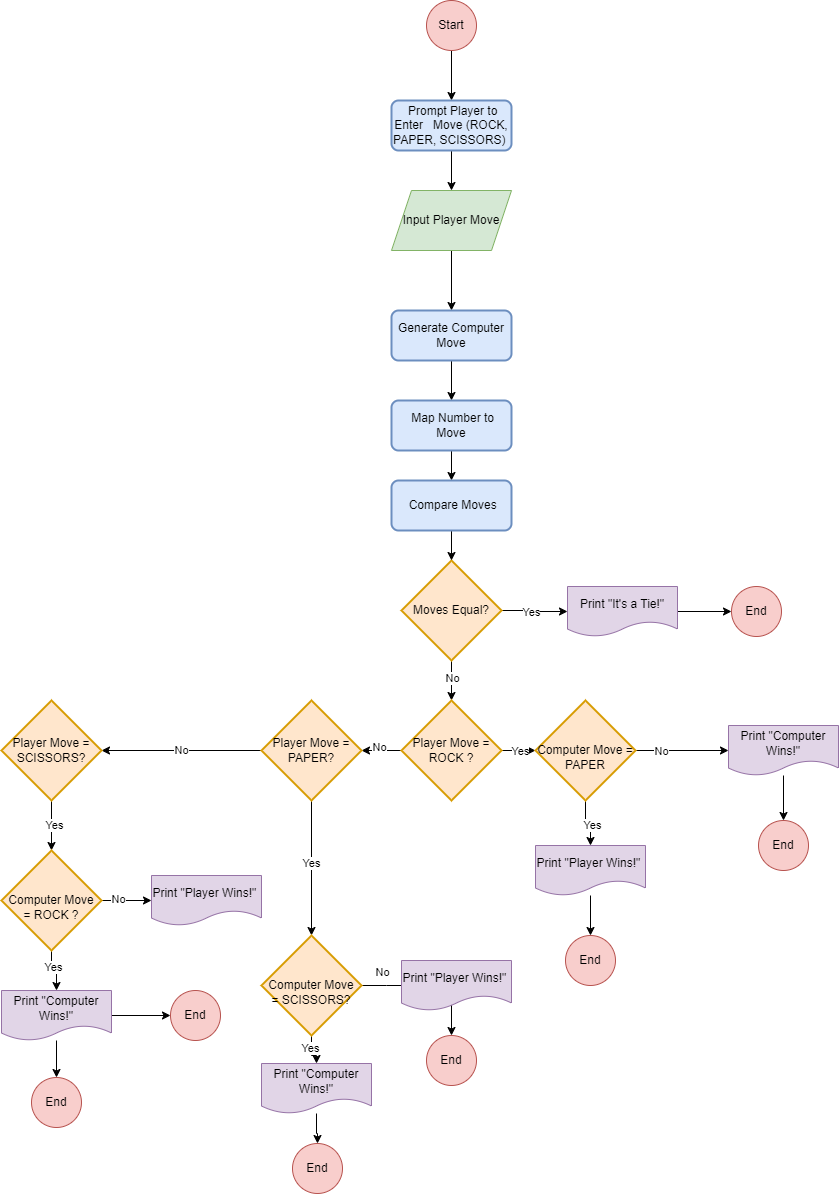

The diagram above was exported from draw.io. Its source (the exported page's mxGraphModel, read from the mxfile embedded in the PNG):
<mxGraphModel dx="2284" dy="780" grid="1" gridSize="10" guides="1" tooltips="1" connect="1" arrows="1" fold="1" page="1" pageScale="1" pageWidth="850" pageHeight="1100" math="0" shadow="0">
  <root>
    <mxCell id="0" />
    <mxCell id="1" parent="0" />
    <mxCell id="nnCG1XBs1Htu9Joq-Tjn-12" value="" style="edgeStyle=orthogonalEdgeStyle;rounded=0;orthogonalLoop=1;jettySize=auto;html=1;" edge="1" parent="1" source="nnCG1XBs1Htu9Joq-Tjn-1" target="nnCG1XBs1Htu9Joq-Tjn-6">
      <mxGeometry relative="1" as="geometry" />
    </mxCell>
    <mxCell id="nnCG1XBs1Htu9Joq-Tjn-1" value="Start" style="ellipse;whiteSpace=wrap;html=1;aspect=fixed;fillColor=#f8cecc;strokeColor=#b85450;" vertex="1" parent="1">
      <mxGeometry x="425" y="100" width="50" height="50" as="geometry" />
    </mxCell>
    <mxCell id="nnCG1XBs1Htu9Joq-Tjn-14" value="" style="edgeStyle=orthogonalEdgeStyle;rounded=0;orthogonalLoop=1;jettySize=auto;html=1;" edge="1" parent="1" source="nnCG1XBs1Htu9Joq-Tjn-4" target="nnCG1XBs1Htu9Joq-Tjn-9">
      <mxGeometry relative="1" as="geometry" />
    </mxCell>
    <mxCell id="nnCG1XBs1Htu9Joq-Tjn-4" value="Input Player Move" style="shape=parallelogram;perimeter=parallelogramPerimeter;whiteSpace=wrap;html=1;fixedSize=1;fillColor=#d5e8d4;strokeColor=#82b366;" vertex="1" parent="1">
      <mxGeometry x="390" y="290" width="120" height="60" as="geometry" />
    </mxCell>
    <mxCell id="nnCG1XBs1Htu9Joq-Tjn-13" value="" style="edgeStyle=orthogonalEdgeStyle;rounded=0;orthogonalLoop=1;jettySize=auto;html=1;" edge="1" parent="1" source="nnCG1XBs1Htu9Joq-Tjn-6" target="nnCG1XBs1Htu9Joq-Tjn-4">
      <mxGeometry relative="1" as="geometry" />
    </mxCell>
    <mxCell id="nnCG1XBs1Htu9Joq-Tjn-6" value="&lt;div&gt;&lt;br&gt;&lt;/div&gt;&lt;div&gt;&lt;br&gt;&lt;/div&gt;&lt;div&gt;&amp;nbsp;Prompt Player to Enter&amp;nbsp; &amp;nbsp;Move (ROCK, PAPER, SCISSORS)&amp;nbsp; &amp;nbsp;&amp;nbsp;&lt;/div&gt;&lt;div&gt;&lt;br&gt;&lt;/div&gt;" style="rounded=1;whiteSpace=wrap;html=1;absoluteArcSize=1;arcSize=14;strokeWidth=2;fillColor=#dae8fc;strokeColor=#6c8ebf;" vertex="1" parent="1">
      <mxGeometry x="390" y="200" width="120" height="50" as="geometry" />
    </mxCell>
    <mxCell id="nnCG1XBs1Htu9Joq-Tjn-27" value="" style="edgeStyle=orthogonalEdgeStyle;rounded=0;orthogonalLoop=1;jettySize=auto;html=1;" edge="1" parent="1" source="nnCG1XBs1Htu9Joq-Tjn-7" target="nnCG1XBs1Htu9Joq-Tjn-26">
      <mxGeometry relative="1" as="geometry" />
    </mxCell>
    <mxCell id="nnCG1XBs1Htu9Joq-Tjn-28" value="Yes" style="edgeLabel;html=1;align=center;verticalAlign=middle;resizable=0;points=[];" vertex="1" connectable="0" parent="nnCG1XBs1Htu9Joq-Tjn-27">
      <mxGeometry x="-0.1467" y="-1" relative="1" as="geometry">
        <mxPoint as="offset" />
      </mxGeometry>
    </mxCell>
    <mxCell id="nnCG1XBs1Htu9Joq-Tjn-30" value="" style="edgeStyle=orthogonalEdgeStyle;rounded=0;orthogonalLoop=1;jettySize=auto;html=1;" edge="1" parent="1" source="nnCG1XBs1Htu9Joq-Tjn-7" target="nnCG1XBs1Htu9Joq-Tjn-29">
      <mxGeometry relative="1" as="geometry" />
    </mxCell>
    <mxCell id="nnCG1XBs1Htu9Joq-Tjn-31" value="No" style="edgeLabel;html=1;align=center;verticalAlign=middle;resizable=0;points=[];" vertex="1" connectable="0" parent="nnCG1XBs1Htu9Joq-Tjn-30">
      <mxGeometry x="-0.15" relative="1" as="geometry">
        <mxPoint as="offset" />
      </mxGeometry>
    </mxCell>
    <mxCell id="nnCG1XBs1Htu9Joq-Tjn-7" value="Moves Equal?" style="strokeWidth=2;html=1;shape=mxgraph.flowchart.decision;whiteSpace=wrap;fillColor=#ffe6cc;strokeColor=#d79b00;" vertex="1" parent="1">
      <mxGeometry x="400" y="660" width="100" height="100" as="geometry" />
    </mxCell>
    <mxCell id="nnCG1XBs1Htu9Joq-Tjn-8" value="End" style="ellipse;whiteSpace=wrap;html=1;aspect=fixed;fillColor=#f8cecc;strokeColor=#b85450;" vertex="1" parent="1">
      <mxGeometry x="757" y="920" width="50" height="50" as="geometry" />
    </mxCell>
    <mxCell id="nnCG1XBs1Htu9Joq-Tjn-21" value="" style="edgeStyle=orthogonalEdgeStyle;rounded=0;orthogonalLoop=1;jettySize=auto;html=1;" edge="1" parent="1" source="nnCG1XBs1Htu9Joq-Tjn-9" target="nnCG1XBs1Htu9Joq-Tjn-17">
      <mxGeometry relative="1" as="geometry" />
    </mxCell>
    <mxCell id="nnCG1XBs1Htu9Joq-Tjn-9" value="&lt;div&gt;&lt;div&gt;Generate Computer Move&lt;/div&gt;&lt;/div&gt;" style="rounded=1;whiteSpace=wrap;html=1;absoluteArcSize=1;arcSize=14;strokeWidth=2;fillColor=#dae8fc;strokeColor=#6c8ebf;" vertex="1" parent="1">
      <mxGeometry x="390" y="410" width="120" height="50" as="geometry" />
    </mxCell>
    <mxCell id="nnCG1XBs1Htu9Joq-Tjn-22" value="" style="edgeStyle=orthogonalEdgeStyle;rounded=0;orthogonalLoop=1;jettySize=auto;html=1;" edge="1" parent="1" source="nnCG1XBs1Htu9Joq-Tjn-17" target="nnCG1XBs1Htu9Joq-Tjn-18">
      <mxGeometry relative="1" as="geometry" />
    </mxCell>
    <mxCell id="nnCG1XBs1Htu9Joq-Tjn-17" value="&lt;div&gt;&lt;div&gt;&amp;nbsp;Map Number to Move&lt;/div&gt;&lt;/div&gt;" style="rounded=1;whiteSpace=wrap;html=1;absoluteArcSize=1;arcSize=14;strokeWidth=2;fillColor=#dae8fc;strokeColor=#6c8ebf;" vertex="1" parent="1">
      <mxGeometry x="390" y="500" width="120" height="50" as="geometry" />
    </mxCell>
    <mxCell id="nnCG1XBs1Htu9Joq-Tjn-25" value="" style="edgeStyle=orthogonalEdgeStyle;rounded=0;orthogonalLoop=1;jettySize=auto;html=1;" edge="1" parent="1" source="nnCG1XBs1Htu9Joq-Tjn-18" target="nnCG1XBs1Htu9Joq-Tjn-7">
      <mxGeometry relative="1" as="geometry" />
    </mxCell>
    <mxCell id="nnCG1XBs1Htu9Joq-Tjn-18" value="&lt;div&gt;&lt;div&gt;&amp;nbsp;Compare Moves&lt;/div&gt;&lt;/div&gt;" style="rounded=1;whiteSpace=wrap;html=1;absoluteArcSize=1;arcSize=14;strokeWidth=2;fillColor=#dae8fc;strokeColor=#6c8ebf;" vertex="1" parent="1">
      <mxGeometry x="390" y="580" width="120" height="50" as="geometry" />
    </mxCell>
    <mxCell id="nnCG1XBs1Htu9Joq-Tjn-34" value="" style="edgeStyle=orthogonalEdgeStyle;rounded=0;orthogonalLoop=1;jettySize=auto;html=1;" edge="1" parent="1" source="nnCG1XBs1Htu9Joq-Tjn-26" target="nnCG1XBs1Htu9Joq-Tjn-33">
      <mxGeometry relative="1" as="geometry" />
    </mxCell>
    <mxCell id="nnCG1XBs1Htu9Joq-Tjn-26" value="Print &quot;It's a Tie!&quot;" style="shape=document;whiteSpace=wrap;html=1;boundedLbl=1;fillColor=#e1d5e7;strokeColor=#9673a6;" vertex="1" parent="1">
      <mxGeometry x="566" y="686" width="110" height="50" as="geometry" />
    </mxCell>
    <mxCell id="nnCG1XBs1Htu9Joq-Tjn-62" value="" style="edgeStyle=orthogonalEdgeStyle;rounded=0;orthogonalLoop=1;jettySize=auto;html=1;" edge="1" parent="1" source="nnCG1XBs1Htu9Joq-Tjn-29" target="nnCG1XBs1Htu9Joq-Tjn-46">
      <mxGeometry relative="1" as="geometry" />
    </mxCell>
    <mxCell id="nnCG1XBs1Htu9Joq-Tjn-64" value="Yes" style="edgeLabel;html=1;align=center;verticalAlign=middle;resizable=0;points=[];" vertex="1" connectable="0" parent="nnCG1XBs1Htu9Joq-Tjn-62">
      <mxGeometry x="-0.2" relative="1" as="geometry">
        <mxPoint as="offset" />
      </mxGeometry>
    </mxCell>
    <mxCell id="nnCG1XBs1Htu9Joq-Tjn-66" value="" style="edgeStyle=orthogonalEdgeStyle;rounded=0;orthogonalLoop=1;jettySize=auto;html=1;" edge="1" parent="1" source="nnCG1XBs1Htu9Joq-Tjn-29" target="nnCG1XBs1Htu9Joq-Tjn-58">
      <mxGeometry relative="1" as="geometry" />
    </mxCell>
    <mxCell id="nnCG1XBs1Htu9Joq-Tjn-67" value="No" style="edgeLabel;html=1;align=center;verticalAlign=middle;resizable=0;points=[];" vertex="1" connectable="0" parent="nnCG1XBs1Htu9Joq-Tjn-66">
      <mxGeometry x="0.1503" y="-4" relative="1" as="geometry">
        <mxPoint as="offset" />
      </mxGeometry>
    </mxCell>
    <mxCell id="nnCG1XBs1Htu9Joq-Tjn-29" value="Player Move = ROCK ?" style="strokeWidth=2;html=1;shape=mxgraph.flowchart.decision;whiteSpace=wrap;fillColor=#ffe6cc;strokeColor=#d79b00;" vertex="1" parent="1">
      <mxGeometry x="400" y="800" width="100" height="100" as="geometry" />
    </mxCell>
    <mxCell id="nnCG1XBs1Htu9Joq-Tjn-53" value="" style="edgeStyle=orthogonalEdgeStyle;rounded=0;orthogonalLoop=1;jettySize=auto;html=1;" edge="1" parent="1" source="nnCG1XBs1Htu9Joq-Tjn-32" target="nnCG1XBs1Htu9Joq-Tjn-8">
      <mxGeometry relative="1" as="geometry" />
    </mxCell>
    <mxCell id="nnCG1XBs1Htu9Joq-Tjn-32" value="Print &quot;Computer Wins!&quot;" style="shape=document;whiteSpace=wrap;html=1;boundedLbl=1;fillColor=#e1d5e7;strokeColor=#9673a6;" vertex="1" parent="1">
      <mxGeometry x="727" y="825" width="110" height="50" as="geometry" />
    </mxCell>
    <mxCell id="nnCG1XBs1Htu9Joq-Tjn-33" value="End" style="ellipse;whiteSpace=wrap;html=1;aspect=fixed;fillColor=#f8cecc;strokeColor=#b85450;" vertex="1" parent="1">
      <mxGeometry x="730" y="686" width="50" height="50" as="geometry" />
    </mxCell>
    <mxCell id="nnCG1XBs1Htu9Joq-Tjn-95" value="" style="edgeStyle=orthogonalEdgeStyle;rounded=0;orthogonalLoop=1;jettySize=auto;html=1;" edge="1" parent="1" source="nnCG1XBs1Htu9Joq-Tjn-39" target="nnCG1XBs1Htu9Joq-Tjn-83">
      <mxGeometry relative="1" as="geometry" />
    </mxCell>
    <mxCell id="nnCG1XBs1Htu9Joq-Tjn-39" value="Print &quot;Player Wins!&quot;&amp;nbsp;" style="shape=document;whiteSpace=wrap;html=1;boundedLbl=1;fillColor=#e1d5e7;strokeColor=#9673a6;" vertex="1" parent="1">
      <mxGeometry x="534" y="945" width="110" height="50" as="geometry" />
    </mxCell>
    <mxCell id="nnCG1XBs1Htu9Joq-Tjn-49" value="" style="edgeStyle=orthogonalEdgeStyle;rounded=0;orthogonalLoop=1;jettySize=auto;html=1;" edge="1" parent="1" source="nnCG1XBs1Htu9Joq-Tjn-46" target="nnCG1XBs1Htu9Joq-Tjn-39">
      <mxGeometry relative="1" as="geometry" />
    </mxCell>
    <mxCell id="nnCG1XBs1Htu9Joq-Tjn-50" value="Yes" style="edgeLabel;html=1;align=center;verticalAlign=middle;resizable=0;points=[];" vertex="1" connectable="0" parent="nnCG1XBs1Htu9Joq-Tjn-49">
      <mxGeometry x="0.1429" y="1" relative="1" as="geometry">
        <mxPoint as="offset" />
      </mxGeometry>
    </mxCell>
    <mxCell id="nnCG1XBs1Htu9Joq-Tjn-51" value="" style="edgeStyle=orthogonalEdgeStyle;rounded=0;orthogonalLoop=1;jettySize=auto;html=1;" edge="1" parent="1" source="nnCG1XBs1Htu9Joq-Tjn-46" target="nnCG1XBs1Htu9Joq-Tjn-32">
      <mxGeometry relative="1" as="geometry" />
    </mxCell>
    <mxCell id="nnCG1XBs1Htu9Joq-Tjn-52" value="No" style="edgeLabel;html=1;align=center;verticalAlign=middle;resizable=0;points=[];" vertex="1" connectable="0" parent="nnCG1XBs1Htu9Joq-Tjn-51">
      <mxGeometry x="-0.4667" relative="1" as="geometry">
        <mxPoint as="offset" />
      </mxGeometry>
    </mxCell>
    <mxCell id="nnCG1XBs1Htu9Joq-Tjn-46" value="&lt;div&gt;&lt;span style=&quot;background-color: initial;&quot;&gt;&lt;br&gt;&lt;/span&gt;&lt;/div&gt;&lt;div&gt;&lt;span style=&quot;background-color: initial;&quot;&gt;Computer Move = PAPER&lt;/span&gt;&lt;br&gt;&lt;/div&gt;" style="strokeWidth=2;html=1;shape=mxgraph.flowchart.decision;whiteSpace=wrap;fillColor=#ffe6cc;strokeColor=#d79b00;" vertex="1" parent="1">
      <mxGeometry x="534" y="800" width="100" height="100" as="geometry" />
    </mxCell>
    <mxCell id="nnCG1XBs1Htu9Joq-Tjn-68" value="" style="edgeStyle=orthogonalEdgeStyle;rounded=0;orthogonalLoop=1;jettySize=auto;html=1;" edge="1" parent="1" source="nnCG1XBs1Htu9Joq-Tjn-58" target="nnCG1XBs1Htu9Joq-Tjn-59">
      <mxGeometry relative="1" as="geometry" />
    </mxCell>
    <mxCell id="nnCG1XBs1Htu9Joq-Tjn-69" value="Yes" style="edgeLabel;html=1;align=center;verticalAlign=middle;resizable=0;points=[];" vertex="1" connectable="0" parent="nnCG1XBs1Htu9Joq-Tjn-68">
      <mxGeometry x="-0.08" y="-1" relative="1" as="geometry">
        <mxPoint as="offset" />
      </mxGeometry>
    </mxCell>
    <mxCell id="nnCG1XBs1Htu9Joq-Tjn-75" value="" style="edgeStyle=orthogonalEdgeStyle;rounded=0;orthogonalLoop=1;jettySize=auto;html=1;" edge="1" parent="1" source="nnCG1XBs1Htu9Joq-Tjn-58" target="nnCG1XBs1Htu9Joq-Tjn-74">
      <mxGeometry relative="1" as="geometry" />
    </mxCell>
    <mxCell id="nnCG1XBs1Htu9Joq-Tjn-76" value="No" style="edgeLabel;html=1;align=center;verticalAlign=middle;resizable=0;points=[];" vertex="1" connectable="0" parent="nnCG1XBs1Htu9Joq-Tjn-75">
      <mxGeometry x="0.0103" y="-1" relative="1" as="geometry">
        <mxPoint as="offset" />
      </mxGeometry>
    </mxCell>
    <mxCell id="nnCG1XBs1Htu9Joq-Tjn-58" value="Player Move = PAPER?" style="strokeWidth=2;html=1;shape=mxgraph.flowchart.decision;whiteSpace=wrap;fillColor=#ffe6cc;strokeColor=#d79b00;" vertex="1" parent="1">
      <mxGeometry x="260" y="800" width="100" height="100" as="geometry" />
    </mxCell>
    <mxCell id="nnCG1XBs1Htu9Joq-Tjn-70" value="" style="edgeStyle=orthogonalEdgeStyle;rounded=0;orthogonalLoop=1;jettySize=auto;html=1;" edge="1" parent="1" source="nnCG1XBs1Htu9Joq-Tjn-59" target="nnCG1XBs1Htu9Joq-Tjn-61">
      <mxGeometry relative="1" as="geometry" />
    </mxCell>
    <mxCell id="nnCG1XBs1Htu9Joq-Tjn-71" value="Yes" style="edgeLabel;html=1;align=center;verticalAlign=middle;resizable=0;points=[];" vertex="1" connectable="0" parent="nnCG1XBs1Htu9Joq-Tjn-70">
      <mxGeometry x="-0.3" y="-2" relative="1" as="geometry">
        <mxPoint as="offset" />
      </mxGeometry>
    </mxCell>
    <mxCell id="nnCG1XBs1Htu9Joq-Tjn-81" value="" style="edgeStyle=orthogonalEdgeStyle;rounded=0;orthogonalLoop=1;jettySize=auto;html=1;" edge="1" parent="1" source="nnCG1XBs1Htu9Joq-Tjn-59">
      <mxGeometry relative="1" as="geometry">
        <mxPoint x="410" y="1085" as="targetPoint" />
      </mxGeometry>
    </mxCell>
    <mxCell id="nnCG1XBs1Htu9Joq-Tjn-82" value="No" style="edgeLabel;html=1;align=center;verticalAlign=middle;resizable=0;points=[];" vertex="1" connectable="0" parent="nnCG1XBs1Htu9Joq-Tjn-81">
      <mxGeometry x="-0.3151" y="-3" relative="1" as="geometry">
        <mxPoint x="3" y="-17" as="offset" />
      </mxGeometry>
    </mxCell>
    <mxCell id="nnCG1XBs1Htu9Joq-Tjn-59" value="&lt;div&gt;&lt;span style=&quot;background-color: initial;&quot;&gt;&lt;br&gt;&lt;/span&gt;&lt;/div&gt;&lt;span style=&quot;background-color: initial;&quot;&gt;Computer Move =&amp;nbsp;&lt;/span&gt;SCISSORS?" style="strokeWidth=2;html=1;shape=mxgraph.flowchart.decision;whiteSpace=wrap;fillColor=#ffe6cc;strokeColor=#d79b00;" vertex="1" parent="1">
      <mxGeometry x="260" y="1035" width="100" height="100" as="geometry" />
    </mxCell>
    <mxCell id="nnCG1XBs1Htu9Joq-Tjn-60" value="Print &quot;Player Wins!&quot;&amp;nbsp;" style="shape=document;whiteSpace=wrap;html=1;boundedLbl=1;fillColor=#e1d5e7;strokeColor=#9673a6;" vertex="1" parent="1">
      <mxGeometry x="150" y="975" width="110" height="50" as="geometry" />
    </mxCell>
    <mxCell id="nnCG1XBs1Htu9Joq-Tjn-73" value="" style="edgeStyle=orthogonalEdgeStyle;rounded=0;orthogonalLoop=1;jettySize=auto;html=1;" edge="1" parent="1" source="nnCG1XBs1Htu9Joq-Tjn-61" target="nnCG1XBs1Htu9Joq-Tjn-72">
      <mxGeometry relative="1" as="geometry" />
    </mxCell>
    <mxCell id="nnCG1XBs1Htu9Joq-Tjn-61" value="Print &quot;Computer Wins!&quot;" style="shape=document;whiteSpace=wrap;html=1;boundedLbl=1;fillColor=#e1d5e7;strokeColor=#9673a6;" vertex="1" parent="1">
      <mxGeometry x="260" y="1163" width="110" height="50" as="geometry" />
    </mxCell>
    <mxCell id="nnCG1XBs1Htu9Joq-Tjn-72" value="End" style="ellipse;whiteSpace=wrap;html=1;aspect=fixed;fillColor=#f8cecc;strokeColor=#b85450;" vertex="1" parent="1">
      <mxGeometry x="291" y="1243" width="50" height="50" as="geometry" />
    </mxCell>
    <mxCell id="nnCG1XBs1Htu9Joq-Tjn-86" value="" style="edgeStyle=orthogonalEdgeStyle;rounded=0;orthogonalLoop=1;jettySize=auto;html=1;" edge="1" parent="1" source="nnCG1XBs1Htu9Joq-Tjn-74" target="nnCG1XBs1Htu9Joq-Tjn-77">
      <mxGeometry relative="1" as="geometry" />
    </mxCell>
    <mxCell id="nnCG1XBs1Htu9Joq-Tjn-87" value="Yes" style="edgeLabel;html=1;align=center;verticalAlign=middle;resizable=0;points=[];" vertex="1" connectable="0" parent="nnCG1XBs1Htu9Joq-Tjn-86">
      <mxGeometry x="-0.04" y="2" relative="1" as="geometry">
        <mxPoint as="offset" />
      </mxGeometry>
    </mxCell>
    <mxCell id="nnCG1XBs1Htu9Joq-Tjn-74" value="Player Move = SCISSORS?" style="strokeWidth=2;html=1;shape=mxgraph.flowchart.decision;whiteSpace=wrap;fillColor=#ffe6cc;strokeColor=#d79b00;" vertex="1" parent="1">
      <mxGeometry y="800" width="100" height="100" as="geometry" />
    </mxCell>
    <mxCell id="nnCG1XBs1Htu9Joq-Tjn-89" value="" style="edgeStyle=orthogonalEdgeStyle;rounded=0;orthogonalLoop=1;jettySize=auto;html=1;" edge="1" parent="1" source="nnCG1XBs1Htu9Joq-Tjn-77" target="nnCG1XBs1Htu9Joq-Tjn-88">
      <mxGeometry relative="1" as="geometry" />
    </mxCell>
    <mxCell id="nnCG1XBs1Htu9Joq-Tjn-90" value="Yes" style="edgeLabel;html=1;align=center;verticalAlign=middle;resizable=0;points=[];" vertex="1" connectable="0" parent="nnCG1XBs1Htu9Joq-Tjn-89">
      <mxGeometry x="-0.2889" y="1" relative="1" as="geometry">
        <mxPoint as="offset" />
      </mxGeometry>
    </mxCell>
    <mxCell id="nnCG1XBs1Htu9Joq-Tjn-91" value="" style="edgeStyle=orthogonalEdgeStyle;rounded=0;orthogonalLoop=1;jettySize=auto;html=1;" edge="1" parent="1" source="nnCG1XBs1Htu9Joq-Tjn-77" target="nnCG1XBs1Htu9Joq-Tjn-60">
      <mxGeometry relative="1" as="geometry" />
    </mxCell>
    <mxCell id="nnCG1XBs1Htu9Joq-Tjn-92" value="No" style="edgeLabel;html=1;align=center;verticalAlign=middle;resizable=0;points=[];" vertex="1" connectable="0" parent="nnCG1XBs1Htu9Joq-Tjn-91">
      <mxGeometry x="-0.36" y="2" relative="1" as="geometry">
        <mxPoint as="offset" />
      </mxGeometry>
    </mxCell>
    <mxCell id="nnCG1XBs1Htu9Joq-Tjn-77" value="&lt;div&gt;&lt;span style=&quot;background-color: initial;&quot;&gt;&lt;br&gt;&lt;/span&gt;&lt;/div&gt;&lt;span style=&quot;background-color: initial;&quot;&gt;Computer Move =&amp;nbsp;&lt;/span&gt;ROCK ?" style="strokeWidth=2;html=1;shape=mxgraph.flowchart.decision;whiteSpace=wrap;fillColor=#ffe6cc;strokeColor=#d79b00;" vertex="1" parent="1">
      <mxGeometry y="950" width="100" height="100" as="geometry" />
    </mxCell>
    <mxCell id="nnCG1XBs1Htu9Joq-Tjn-78" value="End" style="ellipse;whiteSpace=wrap;html=1;aspect=fixed;fillColor=#f8cecc;strokeColor=#b85450;" vertex="1" parent="1">
      <mxGeometry x="425" y="1135" width="50" height="50" as="geometry" />
    </mxCell>
    <mxCell id="nnCG1XBs1Htu9Joq-Tjn-79" value="" style="edgeStyle=orthogonalEdgeStyle;rounded=0;orthogonalLoop=1;jettySize=auto;html=1;" edge="1" parent="1" target="nnCG1XBs1Htu9Joq-Tjn-78">
      <mxGeometry relative="1" as="geometry">
        <mxPoint x="418" y="1103" as="sourcePoint" />
      </mxGeometry>
    </mxCell>
    <mxCell id="nnCG1XBs1Htu9Joq-Tjn-80" value="Print &quot;Player Wins!&quot;&amp;nbsp;" style="shape=document;whiteSpace=wrap;html=1;boundedLbl=1;fillColor=#e1d5e7;strokeColor=#9673a6;" vertex="1" parent="1">
      <mxGeometry x="400" y="1060" width="110" height="50" as="geometry" />
    </mxCell>
    <mxCell id="nnCG1XBs1Htu9Joq-Tjn-83" value="End" style="ellipse;whiteSpace=wrap;html=1;aspect=fixed;fillColor=#f8cecc;strokeColor=#b85450;" vertex="1" parent="1">
      <mxGeometry x="564" y="1035" width="50" height="50" as="geometry" />
    </mxCell>
    <mxCell id="nnCG1XBs1Htu9Joq-Tjn-96" value="" style="edgeStyle=orthogonalEdgeStyle;rounded=0;orthogonalLoop=1;jettySize=auto;html=1;" edge="1" parent="1" source="nnCG1XBs1Htu9Joq-Tjn-88" target="nnCG1XBs1Htu9Joq-Tjn-94">
      <mxGeometry relative="1" as="geometry" />
    </mxCell>
    <mxCell id="nnCG1XBs1Htu9Joq-Tjn-97" value="" style="edgeStyle=orthogonalEdgeStyle;rounded=0;orthogonalLoop=1;jettySize=auto;html=1;" edge="1" parent="1" source="nnCG1XBs1Htu9Joq-Tjn-88" target="nnCG1XBs1Htu9Joq-Tjn-93">
      <mxGeometry relative="1" as="geometry" />
    </mxCell>
    <mxCell id="nnCG1XBs1Htu9Joq-Tjn-88" value="Print &quot;Computer Wins!&quot;" style="shape=document;whiteSpace=wrap;html=1;boundedLbl=1;fillColor=#e1d5e7;strokeColor=#9673a6;" vertex="1" parent="1">
      <mxGeometry y="1090" width="110" height="50" as="geometry" />
    </mxCell>
    <mxCell id="nnCG1XBs1Htu9Joq-Tjn-93" value="End" style="ellipse;whiteSpace=wrap;html=1;aspect=fixed;fillColor=#f8cecc;strokeColor=#b85450;" vertex="1" parent="1">
      <mxGeometry x="169" y="1090" width="50" height="50" as="geometry" />
    </mxCell>
    <mxCell id="nnCG1XBs1Htu9Joq-Tjn-94" value="End" style="ellipse;whiteSpace=wrap;html=1;aspect=fixed;fillColor=#f8cecc;strokeColor=#b85450;" vertex="1" parent="1">
      <mxGeometry x="30" y="1177" width="50" height="50" as="geometry" />
    </mxCell>
  </root>
</mxGraphModel>